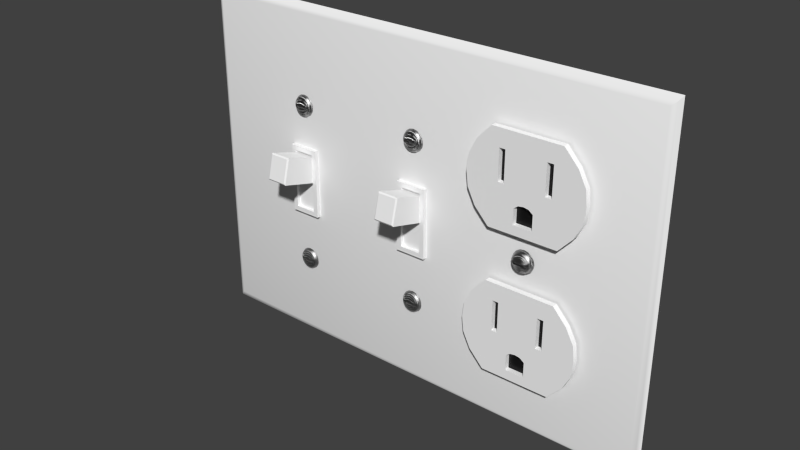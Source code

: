 # Source: Combo_3-Gang.blend  (saved by Blender 3.0.42; exported with 4.5.12 LTS)
import bpy
from mathutils import Matrix  # noqa: F401  (used for matrix-valued properties, if any)

bpy.ops.wm.read_factory_settings(use_empty=True)
scene = bpy.context.scene
scene.name = 'Scene'

# ---- collections
col_collection_1 = bpy.data.collections.new('Collection 1'); scene.collection.children.link(col_collection_1)

# ---- materials (node trees are filled in below, after node groups)
mat_gloss_white_plastic = bpy.data.materials.new('Gloss White Plastic')
mat_gloss_white_plastic.alpha_threshold = 0.0
mat_gloss_white_plastic.roughness = 0.5
mat_gloss_white_plastic.line_color = (0.0, 0.0, 0.0, 1.0)
mat_stainless_steel = bpy.data.materials.new('Stainless Steel')
mat_stainless_steel.alpha_threshold = 0.0
mat_stainless_steel.roughness = 0.5
mat_stainless_steel.line_color = (0.0, 0.0, 0.0, 1.0)
mat_black_plastic = bpy.data.materials.new('Black Plastic')
mat_black_plastic.alpha_threshold = 0.0
mat_black_plastic.roughness = 0.5
mat_black_plastic.line_color = (0.0, 0.0, 0.0, 1.0)

# ---- node groups
ng_brushed = bpy.data.node_groups.new('Brushed', 'ShaderNodeTree')
_s = ng_brushed.interface.new_socket(name='Color', in_out='OUTPUT', socket_type='NodeSocketColor')
_s = ng_brushed.interface.new_socket(name='Vector', in_out='INPUT', socket_type='NodeSocketVector')
_s.min_value = -1.0
_s.max_value = 1.0
_s = ng_brushed.interface.new_socket(name='Scale', in_out='INPUT', socket_type='NodeSocketFloat')
_s.default_value = 15.0
_s.min_value = -1000.0
_s.max_value = 1000.0
_N = ng_brushed.nodes; _L = ng_brushed.links
n0 = _N.new('ShaderNodeMapping'); n0.name = 'Mapping'; n0.location = (-294, 153)
n0.inputs[3].default_value = (0.1, 1000.0, 1.0)
n1 = _N.new('ShaderNodeValToRGB'); n1.name = 'ColorRamp.002'; n1.location = (311, 4)
n1.color_ramp.interpolation = 'B_SPLINE'
while len(n1.color_ramp.elements) > 1: n1.color_ramp.elements.remove(n1.color_ramp.elements[-1])
n1.color_ramp.elements[0].position = 0.1136; n1.color_ramp.elements[0].color = (0.0, 0.0, 0.0, 1.0)
_e = n1.color_ramp.elements.new(0.4955); _e.color = (0.1708, 0.1708, 0.1708, 0.5074)
_e = n1.color_ramp.elements.new(1.0); _e.color = (1.0, 1.0, 1.0, 0.0)
n2 = _N.new('NodeGroupOutput'); n2.name = 'Group Output'; n2.location = (636, 29)
n3 = _N.new('ShaderNodeTexNoise'); n3.name = 'Noise Texture'; n3.location = (52, -12)
n3.width = 150
n3.inputs[3].default_value = 1.0
n3.inputs[8].default_value = 8.0
n4 = _N.new('NodeGroupInput'); n4.name = 'Group Input'; n4.location = (-508, 131)
_L.new(n4.outputs[0], n0.inputs[0])
_L.new(n0.outputs[0], n3.inputs[0])
_L.new(n3.outputs[0], n1.inputs[0])
_L.new(n1.outputs[0], n2.inputs[0])
_L.new(n4.outputs[1], n3.inputs[2])
n2.is_active_output = True

# ---- material node trees
mat_gloss_white_plastic.use_nodes = True; mat_gloss_white_plastic.node_tree.nodes.clear()
_N = mat_gloss_white_plastic.node_tree.nodes; _L = mat_gloss_white_plastic.node_tree.links
n0 = _N.new('ShaderNodeOutputMaterial'); n0.name = 'Material Output'; n0.location = (300, 300)
n0.width = 120
n1 = _N.new('ShaderNodeBsdfDiffuse'); n1.name = 'Diffuse BSDF'; n1.location = (-113, 376)
n1.inputs[0].default_value = (0.9425, 0.9425, 0.9425, 1.0)
n2 = _N.new('ShaderNodeMixShader'); n2.name = 'Mix Shader'; n2.location = (95, 307)
n2.width = 150
n2.inputs[0].default_value = 0.02
n3 = _N.new('ShaderNodeBsdfAnisotropic'); n3.name = 'Glossy BSDF'; n3.location = (-112, 226)
n3.distribution = 'BECKMANN'
n3.inputs[1].default_value = 0.3162
_L.new(n1.outputs[0], n2.inputs[1])
_L.new(n3.outputs[0], n2.inputs[2])
_L.new(n2.outputs[0], n0.inputs[0])
n0.is_active_output = True
mat_stainless_steel.use_nodes = True; mat_stainless_steel.node_tree.nodes.clear()
_N = mat_stainless_steel.node_tree.nodes; _L = mat_stainless_steel.node_tree.links
n0 = _N.new('ShaderNodeLayerWeight'); n0.name = 'Layer Weight'; n0.location = (114, 494)
n0.width = 150
n0.inputs[0].default_value = 0.15
n1 = _N.new('ShaderNodeMixShader'); n1.name = 'Mix Shader'; n1.location = (316, 430)
n1.width = 137
n2 = _N.new('ShaderNodeBsdfAnisotropic'); n2.name = 'Glossy BSDF.001'; n2.location = (94, 224)
n2.width = 169
n2.distribution = 'BECKMANN'
n2.inputs[1].default_value = 0.4472
n3 = _N.new('ShaderNodeBsdfAnisotropic'); n3.name = 'Glossy BSDF'; n3.location = (101, 387)
n3.width = 168
n3.distribution = 'BECKMANN'
n3.inputs[1].default_value = 0.4472
n4 = _N.new('ShaderNodeValToRGB'); n4.name = 'ColorRamp'; n4.location = (-310, 466)
n4.color_ramp.interpolation = 'B_SPLINE'
while len(n4.color_ramp.elements) > 1: n4.color_ramp.elements.remove(n4.color_ramp.elements[-1])
n4.color_ramp.elements[0].position = 0.0; n4.color_ramp.elements[0].color = (0.438, 0.438, 0.438, 1.0)
_e = n4.color_ramp.elements.new(1.0); _e.color = (0.1008, 0.1008, 0.1008, 1.0)
n5 = _N.new('ShaderNodeFresnel'); n5.name = 'Fresnel'; n5.location = (-566, 368)
n5.width = 124
n5.inputs[0].default_value = 2.45
n6 = _N.new('ShaderNodeBump'); n6.name = 'Bump'; n6.location = (-106, 232)
n6.width = 150
n6.inputs[0].default_value = 1.2
n6.inputs[1].default_value = 0.1
n6.inputs[2].default_value = 1.0
n7 = _N.new('ShaderNodeGamma'); n7.name = 'Gamma'; n7.location = (-287, 197)
n7.inputs[1].default_value = 9.0
n8 = _N.new('ShaderNodeOutputMaterial'); n8.name = 'Material Output'; n8.location = (486, 423)
n8.width = 120
n9 = _N.new('ShaderNodeTexCoord'); n9.name = 'Texture Coordinate'; n9.location = (-644, 237)
n9.width = 150
n10 = _N.new('ShaderNodeGroup'); n10.name = 'Group'; n10.location = (-459, 205)
n10.width = 142
n10.node_tree = ng_brushed
n10.inputs[1].default_value = 1.0
_L.new(n3.outputs[0], n1.inputs[1])
_L.new(n1.outputs[0], n8.inputs[0])
_L.new(n2.outputs[0], n1.inputs[2])
_L.new(n0.outputs[1], n1.inputs[0])
_L.new(n6.outputs[0], n3.inputs[4])
_L.new(n6.outputs[0], n2.inputs[4])
_L.new(n4.outputs[0], n3.inputs[0])
_L.new(n7.outputs[0], n6.inputs[3])
_L.new(n10.outputs[0], n7.inputs[0])
_L.new(n5.outputs[0], n4.inputs[0])
_L.new(n9.outputs[3], n10.inputs[0])
n8.is_active_output = True
mat_black_plastic.use_nodes = True; mat_black_plastic.node_tree.nodes.clear()
_N = mat_black_plastic.node_tree.nodes; _L = mat_black_plastic.node_tree.links
n0 = _N.new('ShaderNodeOutputMaterial'); n0.name = 'Material Output'; n0.location = (300, 300)
n0.width = 120
n1 = _N.new('ShaderNodeBsdfDiffuse'); n1.name = 'Diffuse BSDF'; n1.location = (-113, 376)
n1.inputs[0].default_value = (0.007938, 0.007938, 0.007938, 1.0)
n2 = _N.new('ShaderNodeMixShader'); n2.name = 'Mix Shader'; n2.location = (95, 307)
n2.width = 150
n2.inputs[0].default_value = 0.02
n3 = _N.new('ShaderNodeBsdfAnisotropic'); n3.name = 'Glossy BSDF'; n3.location = (-112, 226)
n3.distribution = 'BECKMANN'
n3.inputs[1].default_value = 0.3162
_L.new(n1.outputs[0], n2.inputs[1])
_L.new(n3.outputs[0], n2.inputs[2])
_L.new(n2.outputs[0], n0.inputs[0])
n0.is_active_output = True

# ---- world
world_world = bpy.data.worlds.new('World'); scene.world = world_world
world_world.color = (0.05088, 0.05088, 0.05088)
world_world.use_sun_shadow = False
world_world.sun_shadow_jitter_overblur = 0.0
world_world.cycles.sampling_method = 'MANUAL'
world_world.cycles.sample_map_resolution = 256

# ---- meshes
me_double_light_outlet = bpy.data.meshes.new('Double_Light_Outlet')
me_double_light_outlet.from_pydata([(0.1187, -0.002786, 0.06046), (0.1175, -0.002786, 0.05968), (0.1167, -0.002786, 0.05851), (0.1165, -0.002786, 0.05713), (0.1167, -0.002786, 0.05575), (0.1175, -0.002786, 0.05458), (0.1187, -0.002786, 0.0538), (0.1178, -0.003814, 0.05487), (0.1171, -0.003814, 0.05591), (0.1169, -0.003814, 0.05713), (0.1171, -0.003814, 0.05835), (0.1178, -0.003814, 0.05938), (0.1189, -0.003814, 0.06007), (0.1189, -0.003814, 0.05418), (0.1181, -0.004316, 0.05518), (0.1175, -0.004316, 0.05607), (0.1174, -0.004316, 0.05713), (0.1175, -0.004316, 0.05818), (0.1181, -0.004316, 0.05908), (0.119, -0.004316, 0.05968), (0.119, -0.004316, 0.05458), (0.1193, -0.005079, 0.05667), (0.1183, -0.005079, 0.05667), (0.1183, -0.005079, 0.05759), (0.1193, -0.005079, 0.05759), (0.1197, -0.005079, 0.05759), (0.1197, -0.005079, 0.05667), (0.1183, -0.004316, 0.05759), (0.1193, -0.004316, 0.05759), (0.1197, -0.004316, 0.05759), (0.1197, -0.004316, 0.05667), (0.1166, -0.002786, 0.05644), (0.117, -0.003814, 0.05652), (0.1174, -0.004316, 0.05766), (0.117, -0.003814, 0.05774), (0.1166, -0.002786, 0.05782), (0.1183, -0.004316, 0.05713), (0.1193, -0.004316, 0.05713), (0.1197, -0.004316, 0.05713), (0.1183, -0.004316, 0.05667), (0.1193, -0.004316, 0.05667), (0.1174, -0.004316, 0.0566), (0.1201, -0.002786, 0.06073), (0.1215, -0.002786, 0.06046), (0.1227, -0.002786, 0.05968), (0.1234, -0.002786, 0.05851), (0.1237, -0.002786, 0.05713), (0.1234, -0.002786, 0.05575), (0.1227, -0.002786, 0.05458), (0.1215, -0.002786, 0.0538), (0.1201, -0.002786, 0.05353), (0.1224, -0.003814, 0.05487), (0.1231, -0.003814, 0.05591), (0.1233, -0.003814, 0.05713), (0.1231, -0.003814, 0.05835), (0.1224, -0.003814, 0.05938), (0.1213, -0.003814, 0.06007), (0.1201, -0.003814, 0.06032), (0.1213, -0.003814, 0.05418), (0.1201, -0.003814, 0.05394), (0.1221, -0.004316, 0.05518), (0.1227, -0.004316, 0.05607), (0.1228, -0.004316, 0.05713), (0.1227, -0.004316, 0.05818), (0.1221, -0.004316, 0.05908), (0.1211, -0.004316, 0.05968), (0.1201, -0.004316, 0.05989), (0.1211, -0.004316, 0.05458), (0.1201, -0.004316, 0.05437), (0.1209, -0.005079, 0.05667), (0.1219, -0.005079, 0.05667), (0.1219, -0.005079, 0.05759), (0.1209, -0.005079, 0.05759), (0.1205, -0.005079, 0.05759), (0.1201, -0.005079, 0.05759), (0.1205, -0.005079, 0.05667), (0.1201, -0.005079, 0.05667), (0.1219, -0.004316, 0.05759), (0.1209, -0.004316, 0.05759), (0.1205, -0.004316, 0.05759), (0.1201, -0.004316, 0.05759), (0.1205, -0.004316, 0.05667), (0.1201, -0.004316, 0.05667), (0.1236, -0.002786, 0.05644), (0.1232, -0.003814, 0.05652), (0.1228, -0.004316, 0.05766), (0.1232, -0.003814, 0.05774), (0.1236, -0.002786, 0.05782), (0.1219, -0.004316, 0.05713), (0.1209, -0.004316, 0.05713), (0.1205, -0.004316, 0.05713), (0.1201, -0.004316, 0.05713), (0.1219, -0.004316, 0.05667), (0.1209, -0.004316, 0.05667), (0.1228, -0.004316, 0.0566), (0.1088, -0.002589, 0.01775), (0.1088, -0.002589, 0.04786), (0.101, -0.002589, 0.03281), (0.1016, -0.002589, 0.02779), (0.1041, -0.002589, 0.02277), (0.1016, -0.002589, 0.03783), (0.1041, -0.002589, 0.04284), (0.1115, -0.002589, 0.01775), (0.1115, -0.002589, 0.04786), (0.1115, -0.002683, 0.03207), (0.1184, -0.002589, 0.04786), (0.1115, -0.002683, 0.03783), (0.1115, -0.002683, 0.0421), (0.117, -0.002589, 0.01775), (0.1135, -0.002589, 0.04786), (0.1135, -0.002683, 0.03207), (0.117, -0.002683, 0.02076), (0.117, -0.002683, 0.0258), (0.1135, -0.002683, 0.03783), (0.1135, -0.002683, 0.0421), (0.1088, -0.004372, 0.01775), (0.1088, -0.004372, 0.04786), (0.101, -0.004372, 0.03281), (0.1016, -0.004372, 0.02779), (0.1041, -0.004372, 0.02277), (0.1016, -0.004372, 0.03783), (0.1041, -0.004372, 0.04284), (0.1115, -0.004372, 0.01775), (0.1115, -0.004372, 0.04786), (0.1115, -0.004372, 0.03207), (0.1115, -0.004372, 0.02076), (0.1115, -0.004372, 0.02717), (0.1115, -0.004372, 0.03783), (0.1115, -0.004372, 0.0421), (0.117, -0.004372, 0.01775), (0.1135, -0.004372, 0.04786), (0.1135, -0.004372, 0.03207), (0.117, -0.004372, 0.02076), (0.117, -0.004372, 0.0258), (0.1135, -0.004372, 0.03783), (0.1135, -0.004372, 0.0421), (0.1184, -0.002683, 0.02689), (0.1184, -0.004372, 0.04786), (0.1184, -0.004372, 0.03207), (0.1184, -0.004372, 0.02689), (0.1184, -0.004372, 0.03783), (0.1184, -0.004372, 0.0421), (0.1201, -0.002589, 0.04786), (0.1201, -0.002589, 0.01775), (0.1314, -0.002589, 0.01775), (0.1314, -0.002589, 0.04786), (0.1391, -0.002589, 0.03281), (0.1201, -0.002683, 0.02717), (0.1201, -0.002683, 0.02076), (0.1386, -0.002589, 0.02779), (0.136, -0.002589, 0.02277), (0.1386, -0.002589, 0.03783), (0.136, -0.002589, 0.04284), (0.1287, -0.002589, 0.01775), (0.1287, -0.002589, 0.04786), (0.1287, -0.002683, 0.03207), (0.1218, -0.002589, 0.04786), (0.1287, -0.002683, 0.03783), (0.1287, -0.002683, 0.0421), (0.1232, -0.002589, 0.01775), (0.1266, -0.002589, 0.04786), (0.1266, -0.002683, 0.03207), (0.1232, -0.002683, 0.02076), (0.1232, -0.002683, 0.0258), (0.1266, -0.002683, 0.03783), (0.1266, -0.002683, 0.0421), (0.1201, -0.004372, 0.04786), (0.1201, -0.004372, 0.01775), (0.1314, -0.004372, 0.01775), (0.1314, -0.004372, 0.04786), (0.1201, -0.004372, 0.03207), (0.1391, -0.004372, 0.03281), (0.1201, -0.004372, 0.02717), (0.1201, -0.004372, 0.02076), (0.1386, -0.004372, 0.02779), (0.136, -0.004372, 0.02277), (0.1201, -0.004372, 0.03783), (0.1201, -0.004372, 0.0421), (0.1386, -0.004372, 0.03783), (0.136, -0.004372, 0.04284), (0.1287, -0.004372, 0.01775), (0.1287, -0.004372, 0.04786), (0.1287, -0.004372, 0.03207), (0.1287, -0.004372, 0.02076), (0.1287, -0.004372, 0.02717), (0.1287, -0.004372, 0.03783), (0.1287, -0.004372, 0.0421), (0.1232, -0.004372, 0.01775), (0.1266, -0.004372, 0.04786), (0.1266, -0.004372, 0.03207), (0.1232, -0.004372, 0.02076), (0.1232, -0.004372, 0.0258), (0.1266, -0.004372, 0.03783), (0.1266, -0.004372, 0.0421), (0.1218, -0.002683, 0.02689), (0.1218, -0.004372, 0.04786), (0.1218, -0.004372, 0.03207), (0.1218, -0.004372, 0.02689), (0.1218, -0.004372, 0.03783), (0.1218, -0.004372, 0.0421), (0.1201, -0.002683, 0.0258), (0.1088, -0.002589, 0.06493), (0.1088, -0.002589, 0.09504), (0.101, -0.002589, 0.07998), (0.1016, -0.002589, 0.07497), (0.1041, -0.002589, 0.06995), (0.1016, -0.002589, 0.085), (0.1041, -0.002589, 0.09002), (0.1115, -0.002589, 0.06493), (0.1115, -0.002589, 0.09504), (0.1115, -0.002683, 0.07925), (0.1184, -0.002589, 0.09504), (0.1115, -0.002683, 0.085), (0.1115, -0.002683, 0.08928), (0.117, -0.002589, 0.06493), (0.1135, -0.002589, 0.09504), (0.1135, -0.002683, 0.07925), (0.117, -0.002683, 0.06794), (0.117, -0.002683, 0.07298), (0.1135, -0.002683, 0.085), (0.1135, -0.002683, 0.08928), (0.1088, -0.004372, 0.06493), (0.1088, -0.004372, 0.09504), (0.101, -0.004372, 0.07998), (0.1016, -0.004372, 0.07497), (0.1041, -0.004372, 0.06995), (0.1016, -0.004372, 0.085), (0.1041, -0.004372, 0.09002), (0.1115, -0.004372, 0.06493), (0.1115, -0.004372, 0.09504), (0.1115, -0.004372, 0.07925), (0.1115, -0.004372, 0.06794), (0.1115, -0.004372, 0.07435), (0.1115, -0.004372, 0.085), (0.1115, -0.004372, 0.08928), (0.117, -0.004372, 0.06493), (0.1135, -0.004372, 0.09504), (0.117, -0.004372, 0.06794), (0.117, -0.004372, 0.07298), (0.1135, -0.004372, 0.085), (0.1135, -0.004372, 0.08928), (0.1184, -0.002683, 0.07407), (0.1184, -0.004372, 0.09504), (0.1184, -0.004372, 0.07925), (0.1184, -0.004372, 0.07407), (0.1184, -0.004372, 0.085), (0.1184, -0.004372, 0.08928), (0.1135, -0.002589, 0.06493), (0.1118, -0.002683, 0.07925), (0.1135, -0.004372, 0.06493), (0.1135, -0.004372, 0.07925), (0.1135, -0.004372, 0.06794), (0.1135, -0.004372, 0.07366), (0.1201, -0.002589, 0.09504), (0.1201, -0.002589, 0.06493), (0.1314, -0.002589, 0.06493), (0.1314, -0.002589, 0.09504), (0.1391, -0.002589, 0.07998), (0.1201, -0.002683, 0.07435), (0.1201, -0.002683, 0.06794), (0.1386, -0.002589, 0.07497), (0.136, -0.002589, 0.06995), (0.1386, -0.002589, 0.085), (0.136, -0.002589, 0.09002), (0.1287, -0.002589, 0.06493), (0.1287, -0.002589, 0.09504), (0.1287, -0.002683, 0.07925), (0.1218, -0.002589, 0.09504), (0.1287, -0.002683, 0.085), (0.1287, -0.002683, 0.08928), (0.1232, -0.002589, 0.06493), (0.1266, -0.002589, 0.09504), (0.1266, -0.002683, 0.07925), (0.1232, -0.002683, 0.06794), (0.1232, -0.002683, 0.07298), (0.1266, -0.002683, 0.085), (0.1266, -0.002683, 0.08928), (0.1201, -0.004372, 0.09504), (0.1201, -0.004372, 0.06493), (0.1314, -0.004372, 0.06493), (0.1314, -0.004372, 0.09504), (0.1201, -0.004372, 0.07925), (0.1391, -0.004372, 0.07998), (0.1201, -0.004372, 0.07435), (0.1201, -0.004372, 0.06794), (0.1386, -0.004372, 0.07497), (0.136, -0.004372, 0.06995), (0.1201, -0.004372, 0.085), (0.1201, -0.004372, 0.08928), (0.1386, -0.004372, 0.085), (0.136, -0.004372, 0.09002), (0.1287, -0.004372, 0.06493), (0.1287, -0.004372, 0.09504), (0.1287, -0.004372, 0.07925), (0.1287, -0.004372, 0.06794), (0.1287, -0.004372, 0.07435), (0.1287, -0.004372, 0.085), (0.1287, -0.004372, 0.08928), (0.1232, -0.004372, 0.06493), (0.1266, -0.004372, 0.09504), (0.1232, -0.004372, 0.06794), (0.1232, -0.004372, 0.07298), (0.1266, -0.004372, 0.085), (0.1266, -0.004372, 0.08928), (0.1218, -0.002683, 0.07407), (0.1218, -0.004372, 0.09504), (0.1218, -0.004372, 0.07925), (0.1218, -0.004372, 0.07407), (0.1218, -0.004372, 0.085), (0.1218, -0.004372, 0.08928), (0.1201, -0.002683, 0.07298), (0.1266, -0.002589, 0.06493), (0.1284, -0.002683, 0.07925), (0.1266, -0.004372, 0.06493), (0.1266, -0.004372, 0.07925), (0.1266, -0.004372, 0.06794), (0.1266, -0.004372, 0.07366), (6.132e-08, 2.683e-07, 0.1143), (0.0025, -0.001716, 0.002842), (0.001044, -0.001141, 0.001364), (0.001044, -0.001141, 0.1129), (0.07868, -0.001716, 0.03187), (0.07752, -0.001716, 0.03108), (0.07675, -0.001716, 0.0299), (0.07648, -0.001716, 0.02851), (0.07675, -0.001716, 0.02712), (0.07752, -0.001716, 0.02594), (0.07868, -0.001716, 0.02515), (0.07782, -0.002511, 0.02624), (0.07713, -0.002511, 0.02728), (0.07689, -0.002511, 0.02851), (0.07713, -0.002511, 0.02974), (0.07782, -0.002511, 0.03079), (0.07884, -0.002511, 0.03148), (0.07884, -0.002511, 0.02554), (0.07812, -0.002899, 0.02654), (0.07752, -0.002899, 0.02745), (0.07752, -0.002899, 0.02958), (0.07812, -0.002899, 0.03048), (0.079, -0.002899, 0.03108), (0.079, -0.002899, 0.02594), (0.07827, -0.00349, 0.02898), (0.07827, -0.002899, 0.02898), (0.07962, -0.002899, 0.02898), (0.07658, -0.001716, 0.02782), (0.07698, -0.002511, 0.0279), (0.07698, -0.002511, 0.02913), (0.07658, -0.001716, 0.02921), (0.07827, -0.002899, 0.02851), (0.07926, -0.002899, 0.02851), (0.07962, -0.002899, 0.02851), (0.07827, -0.002899, 0.02805), (0.0025, -0.001716, 0.1115), (0.07868, -0.001716, 0.08531), (0.07752, -0.001716, 0.08452), (0.07675, -0.001716, 0.08335), (0.07648, -0.001716, 0.08195), (0.07675, -0.001716, 0.08056), (0.07752, -0.001716, 0.07938), (0.07868, -0.001716, 0.0786), (0.07782, -0.002511, 0.07968), (0.07713, -0.002511, 0.08072), (0.07689, -0.002511, 0.08195), (0.07713, -0.002511, 0.08319), (0.07782, -0.002511, 0.08423), (0.07884, -0.002511, 0.08493), (0.07884, -0.002511, 0.07898), (0.07812, -0.002899, 0.07999), (0.07752, -0.002899, 0.08089), (0.07752, -0.002899, 0.08302), (0.07812, -0.002899, 0.08392), (0.079, -0.002899, 0.08453), (0.079, -0.002899, 0.07938), (0.07827, -0.00349, 0.08242), (0.07962, -0.002899, 0.08242), (0.07658, -0.001716, 0.08126), (0.07698, -0.002511, 0.08134), (0.07698, -0.002511, 0.08257), (0.07658, -0.001716, 0.08265), (0.07827, -0.002899, 0.08195), (0.07926, -0.002899, 0.08195), (0.07962, -0.002899, 0.08195), (0.07827, -0.002899, 0.08149), (0.07926, -0.002899, 0.08149), (0.08005, -0.001716, 0.03215), (0.08141, -0.001716, 0.03187), (0.08257, -0.001716, 0.03108), (0.08334, -0.001716, 0.0299), (0.08361, -0.001716, 0.02851), (0.08334, -0.001716, 0.02712), (0.08257, -0.001716, 0.02594), (0.08141, -0.001716, 0.02515), (0.08005, -0.001716, 0.02488), (0.08228, -0.002511, 0.02624), (0.08296, -0.002511, 0.02728), (0.0832, -0.002511, 0.02851), (0.08296, -0.002511, 0.02974), (0.08228, -0.002511, 0.03079), (0.08125, -0.002511, 0.03148), (0.08005, -0.002511, 0.03173), (0.08125, -0.002511, 0.02554), (0.08005, -0.002511, 0.0253), (0.08198, -0.002899, 0.02654), (0.08257, -0.002899, 0.02745), (0.08257, -0.002899, 0.02958), (0.08198, -0.002899, 0.03048), (0.08109, -0.002899, 0.03108), (0.08005, -0.002899, 0.0313), (0.08109, -0.002899, 0.02594), (0.08005, -0.002899, 0.02573), (0.08083, -0.00349, 0.02805), (0.08183, -0.00349, 0.02805), (0.08083, -0.00349, 0.02898), (0.08183, -0.002899, 0.02898), (0.08083, -0.002899, 0.02898), (0.08047, -0.002899, 0.02898), (0.08047, -0.002899, 0.02805), (0.08351, -0.001716, 0.02782), (0.08311, -0.002511, 0.0279), (0.08311, -0.002511, 0.02913), (0.08351, -0.001716, 0.02921), (0.08183, -0.002899, 0.02851), (0.08083, -0.002899, 0.02851), (0.08047, -0.002899, 0.02851), (0.08005, -0.002899, 0.02851), (0.08183, -0.002899, 0.02805), (0.08271, -0.002899, 0.02798), (0.08005, -0.001716, 0.08559), (0.08141, -0.001716, 0.08531), (0.08257, -0.001716, 0.08452), (0.08334, -0.001716, 0.08335), (0.08361, -0.001716, 0.08195), (0.08334, -0.001716, 0.08056), (0.08257, -0.001716, 0.07938), (0.08141, -0.001716, 0.0786), (0.08005, -0.001716, 0.07832), (0.08228, -0.002511, 0.07968), (0.08296, -0.002511, 0.08072), (0.0832, -0.002511, 0.08195), (0.08296, -0.002511, 0.08319), (0.08228, -0.002511, 0.08423), (0.08125, -0.002511, 0.08493), (0.08005, -0.002511, 0.08517), (0.08125, -0.002511, 0.07898), (0.08005, -0.002511, 0.07874), (0.08198, -0.002899, 0.07999), (0.08257, -0.002899, 0.08089), (0.08257, -0.002899, 0.08302), (0.08198, -0.002899, 0.08392), (0.08109, -0.002899, 0.08453), (0.08005, -0.002899, 0.08474), (0.08109, -0.002899, 0.07938), (0.08005, -0.002899, 0.07917), (0.08083, -0.00349, 0.08242), (0.08047, -0.00349, 0.08242), (0.08005, -0.00349, 0.08242), (0.08005, -0.00349, 0.08149), (0.08183, -0.002899, 0.08242), (0.08083, -0.002899, 0.08242), (0.08047, -0.002899, 0.08242), (0.08005, -0.002899, 0.08242), (0.08005, -0.002899, 0.08149), (0.08351, -0.001716, 0.08126), (0.08311, -0.002511, 0.08134), (0.08311, -0.002511, 0.08257), (0.08351, -0.001716, 0.08265), (0.08183, -0.002899, 0.08195), (0.08083, -0.002899, 0.08195), (0.08047, -0.002899, 0.08195), (0.08005, -0.002899, 0.08195), (0.08183, -0.002899, 0.08149), (0.16, 2.683e-07, 1.562e-07), (0.1575, -0.001716, 0.002842), (0.159, -0.001141, 0.001364), (0.159, -0.001141, 0.1129), (0.1575, -0.001716, 0.1115), (6.132e-08, 2.683e-07, 1.562e-07), (0.08005, -0.00349, 0.02805), (0.07962, -0.00349, 0.02805), (0.07926, -0.00349, 0.02805), (0.07827, -0.00349, 0.02805), (0.07926, -0.00349, 0.02898), (0.07962, -0.00349, 0.02898), (0.08005, -0.00349, 0.02898), (0.08005, -0.002899, 0.02805), (0.07962, -0.002899, 0.02805), (0.07926, -0.002899, 0.02898), (0.08005, -0.002899, 0.02898), (0.07738, -0.002899, 0.02905), (0.07738, -0.002899, 0.02851), (0.07926, -0.002899, 0.02805), (0.07738, -0.002899, 0.02798), (0.07962, -0.00349, 0.08149), (0.07926, -0.00349, 0.08149), (0.07827, -0.00349, 0.08149), (0.07926, -0.00349, 0.08242), (0.07962, -0.00349, 0.08242), (0.07962, -0.002899, 0.08149), (0.07827, -0.002899, 0.08242), (0.07926, -0.002899, 0.08242), (0.07738, -0.002899, 0.08249), (0.07738, -0.002899, 0.08195), (0.07738, -0.002899, 0.08142), (0.08047, -0.00349, 0.02805), (0.08183, -0.00349, 0.02898), (0.08047, -0.00349, 0.02898), (0.08271, -0.002899, 0.02905), (0.08271, -0.002899, 0.02851), (0.08083, -0.002899, 0.02805), (0.08047, -0.00349, 0.08149), (0.08083, -0.00349, 0.08149), (0.08183, -0.00349, 0.08149), (0.08183, -0.00349, 0.08242), (0.08047, -0.002899, 0.08149), (0.08271, -0.002899, 0.08249), (0.08271, -0.002899, 0.08195), (0.08083, -0.002899, 0.08149), (0.08271, -0.002899, 0.08142), (0.16, 2.683e-07, 0.1143), (0.07493, -0.001716, 0.04539), (0.08509, -0.001716, 0.04539), (0.07493, -0.001716, 0.06825), (0.08509, -0.001716, 0.06825), (0.07493, -0.003016, 0.04539), (0.08509, -0.003016, 0.04539), (0.07493, -0.003016, 0.06825), (0.08509, -0.003016, 0.06825), (0.07648, -0.003016, 0.06667), (0.07648, -0.003016, 0.04697), (0.08354, -0.003016, 0.04697), (0.08354, -0.003016, 0.06667), (0.07648, -0.001888, 0.06667), (0.07648, -0.001888, 0.04697), (0.08354, -0.001888, 0.04697), (0.08354, -0.001888, 0.06667), (0.07648, -0.001888, 0.05682), (0.08354, -0.001888, 0.05682), (0.08354, -0.001888, 0.06548), (0.07648, -0.001888, 0.06548), (0.07648, -0.01286, 0.06896), (0.07688, -0.01342, 0.06869), (0.08354, -0.01286, 0.06896), (0.08314, -0.01342, 0.06869), (0.08314, -0.01524, 0.06108), (0.08354, -0.01494, 0.06057), (0.07648, -0.01494, 0.06057), (0.07688, -0.01524, 0.06108), (0.0355, -0.001716, 0.03187), (0.03434, -0.001716, 0.03108), (0.03357, -0.001716, 0.0299), (0.0333, -0.001716, 0.02851), (0.03357, -0.001716, 0.02712), (0.03434, -0.001716, 0.02594), (0.0355, -0.001716, 0.02515), (0.03464, -0.002511, 0.02624), (0.03395, -0.002511, 0.02728), (0.03371, -0.002511, 0.02851), (0.03395, -0.002511, 0.02974), (0.03464, -0.002511, 0.03079), (0.03566, -0.002511, 0.03148), (0.03566, -0.002511, 0.02554), (0.03494, -0.002899, 0.02654), (0.03434, -0.002899, 0.02745), (0.03434, -0.002899, 0.02958), (0.03494, -0.002899, 0.03048), (0.03582, -0.002899, 0.03108), (0.03582, -0.002899, 0.02594), (0.03509, -0.00349, 0.02898), (0.03509, -0.002899, 0.02898), (0.03644, -0.002899, 0.02898), (0.0334, -0.001716, 0.02782), (0.0338, -0.002511, 0.0279), (0.0338, -0.002511, 0.02913), (0.0334, -0.001716, 0.02921), (0.03509, -0.002899, 0.02851), (0.03608, -0.002899, 0.02851), (0.03644, -0.002899, 0.02851), (0.03509, -0.002899, 0.02805), (0.0355, -0.001716, 0.08531), (0.03434, -0.001716, 0.08452), (0.03357, -0.001716, 0.08335), (0.0333, -0.001716, 0.08195), (0.03357, -0.001716, 0.08056), (0.03434, -0.001716, 0.07938), (0.0355, -0.001716, 0.0786), (0.03464, -0.002511, 0.07968), (0.03395, -0.002511, 0.08072), (0.03371, -0.002511, 0.08195), (0.03395, -0.002511, 0.08319), (0.03464, -0.002511, 0.08423), (0.03566, -0.002511, 0.08493), (0.03566, -0.002511, 0.07898), (0.03494, -0.002899, 0.07999), (0.03434, -0.002899, 0.08089), (0.03434, -0.002899, 0.08302), (0.03494, -0.002899, 0.08392), (0.03582, -0.002899, 0.08453), (0.03582, -0.002899, 0.07938), (0.03509, -0.00349, 0.08242), (0.03644, -0.002899, 0.08242), (0.0334, -0.001716, 0.08126), (0.0338, -0.002511, 0.08134), (0.0338, -0.002511, 0.08257), (0.0334, -0.001716, 0.08265), (0.03509, -0.002899, 0.08195), (0.03608, -0.002899, 0.08195), (0.03644, -0.002899, 0.08195), (0.03509, -0.002899, 0.08149), (0.03608, -0.002899, 0.08149), (0.03687, -0.001716, 0.03215), (0.03823, -0.001716, 0.03187), (0.03939, -0.001716, 0.03108), (0.04016, -0.001716, 0.0299), (0.04043, -0.001716, 0.02851), (0.04016, -0.001716, 0.02712), (0.03939, -0.001716, 0.02594), (0.03823, -0.001716, 0.02515), (0.03687, -0.001716, 0.02488), (0.0391, -0.002511, 0.02624), (0.03978, -0.002511, 0.02728), (0.04002, -0.002511, 0.02851), (0.03978, -0.002511, 0.02974), (0.0391, -0.002511, 0.03079), (0.03807, -0.002511, 0.03148), (0.03687, -0.002511, 0.03173), (0.03807, -0.002511, 0.02554), (0.03687, -0.002511, 0.0253), (0.0388, -0.002899, 0.02654), (0.03939, -0.002899, 0.02745), (0.03939, -0.002899, 0.02958), (0.0388, -0.002899, 0.03048), (0.03791, -0.002899, 0.03108), (0.03687, -0.002899, 0.0313), (0.03791, -0.002899, 0.02594), (0.03687, -0.002899, 0.02573), (0.03765, -0.00349, 0.02805), (0.03865, -0.00349, 0.02805), (0.03765, -0.00349, 0.02898), (0.03865, -0.002899, 0.02898), (0.03765, -0.002899, 0.02898), (0.03729, -0.002899, 0.02898), (0.03729, -0.002899, 0.02805), (0.04033, -0.001716, 0.02782), (0.03993, -0.002511, 0.0279), (0.03993, -0.002511, 0.02913), (0.04033, -0.001716, 0.02921), (0.03865, -0.002899, 0.02851), (0.03765, -0.002899, 0.02851), (0.03729, -0.002899, 0.02851), (0.03687, -0.002899, 0.02851), (0.03865, -0.002899, 0.02805), (0.03953, -0.002899, 0.02798), (0.03687, -0.001716, 0.08559), (0.03823, -0.001716, 0.08531), (0.03939, -0.001716, 0.08452), (0.04016, -0.001716, 0.08335), (0.04043, -0.001716, 0.08195), (0.04016, -0.001716, 0.08056), (0.03939, -0.001716, 0.07938), (0.03823, -0.001716, 0.0786), (0.03687, -0.001716, 0.07832), (0.0391, -0.002511, 0.07968), (0.03978, -0.002511, 0.08072), (0.04002, -0.002511, 0.08195), (0.03978, -0.002511, 0.08319), (0.0391, -0.002511, 0.08423), (0.03807, -0.002511, 0.08493), (0.03687, -0.002511, 0.08517), (0.03807, -0.002511, 0.07898), (0.03687, -0.002511, 0.07874), (0.0388, -0.002899, 0.07999), (0.03939, -0.002899, 0.08089), (0.03939, -0.002899, 0.08302), (0.0388, -0.002899, 0.08392), (0.03791, -0.002899, 0.08453), (0.03687, -0.002899, 0.08474), (0.03791, -0.002899, 0.07938), (0.03687, -0.002899, 0.07917), (0.03765, -0.00349, 0.08242), (0.03729, -0.00349, 0.08242), (0.03687, -0.00349, 0.08242), (0.03687, -0.00349, 0.08149), (0.03865, -0.002899, 0.08242), (0.03765, -0.002899, 0.08242), (0.03729, -0.002899, 0.08242), (0.03687, -0.002899, 0.08242), (0.03687, -0.002899, 0.08149), (0.04033, -0.001716, 0.08126), (0.03993, -0.002511, 0.08134), (0.03993, -0.002511, 0.08257), (0.04033, -0.001716, 0.08265), (0.03865, -0.002899, 0.08195), (0.03765, -0.002899, 0.08195), (0.03729, -0.002899, 0.08195), (0.03687, -0.002899, 0.08195), (0.03865, -0.002899, 0.08149), (0.03687, -0.00349, 0.02805), (0.03644, -0.00349, 0.02805), (0.03608, -0.00349, 0.02805), (0.03509, -0.00349, 0.02805), (0.03608, -0.00349, 0.02898), (0.03644, -0.00349, 0.02898), (0.03687, -0.00349, 0.02898), (0.03687, -0.002899, 0.02805), (0.03644, -0.002899, 0.02805), (0.03608, -0.002899, 0.02898), (0.03687, -0.002899, 0.02898), (0.0342, -0.002899, 0.02905), (0.0342, -0.002899, 0.02851), (0.03608, -0.002899, 0.02805), (0.0342, -0.002899, 0.02798), (0.03644, -0.00349, 0.08149), (0.03608, -0.00349, 0.08149), (0.03509, -0.00349, 0.08149), (0.03608, -0.00349, 0.08242), (0.03644, -0.00349, 0.08242), (0.03644, -0.002899, 0.08149), (0.03509, -0.002899, 0.08242), (0.03608, -0.002899, 0.08242), (0.0342, -0.002899, 0.08249), (0.0342, -0.002899, 0.08195), (0.0342, -0.002899, 0.08142), (0.03729, -0.00349, 0.02805), (0.03865, -0.00349, 0.02898), (0.03729, -0.00349, 0.02898), (0.03953, -0.002899, 0.02905), (0.03953, -0.002899, 0.02851), (0.03765, -0.002899, 0.02805), (0.03729, -0.00349, 0.08149), (0.03765, -0.00349, 0.08149), (0.03865, -0.00349, 0.08149), (0.03865, -0.00349, 0.08242), (0.03729, -0.002899, 0.08149), (0.03953, -0.002899, 0.08249), (0.03953, -0.002899, 0.08195), (0.03765, -0.002899, 0.08149), (0.03953, -0.002899, 0.08142), (0.03175, -0.001716, 0.04539), (0.04191, -0.001716, 0.04539), (0.03175, -0.001716, 0.06825), (0.04191, -0.001716, 0.06825), (0.03175, -0.003016, 0.04539), (0.04191, -0.003016, 0.04539), (0.03175, -0.003016, 0.06825), (0.04191, -0.003016, 0.06825), (0.0333, -0.003016, 0.06667), (0.0333, -0.003016, 0.04697), (0.04036, -0.003016, 0.04697), (0.04036, -0.003016, 0.06667), (0.0333, -0.001888, 0.06667), (0.0333, -0.001888, 0.04697), (0.04036, -0.001888, 0.04697), (0.04036, -0.001888, 0.06667), (0.0333, -0.001888, 0.05682), (0.04036, -0.001888, 0.05682), (0.04036, -0.001888, 0.06548), (0.0333, -0.001888, 0.06548), (0.0333, -0.01286, 0.06896), (0.0337, -0.01342, 0.06869), (0.04036, -0.01286, 0.06896), (0.03996, -0.01342, 0.06869), (0.03996, -0.01524, 0.06108), (0.04036, -0.01494, 0.06057), (0.0333, -0.01494, 0.06057), (0.0337, -0.01524, 0.06108)], [], [(35, 3, 9, 34), (4, 5, 7, 8), (42, 0, 12, 57), (6, 50, 59, 13), (1, 2, 10, 11), (31, 4, 8, 32), (5, 6, 13, 7), (0, 1, 11, 12), (11, 10, 17, 18), (13, 59, 68, 20), (57, 12, 19, 66), (8, 7, 14, 15), (34, 9, 16, 33), (12, 11, 18, 19), (7, 13, 20, 14), (18, 17, 23, 24), (20, 68, 76, 26), (66, 19, 25, 74), (15, 14, 21, 22), (26, 76, 82, 30), (19, 18, 24, 25), (14, 20, 26, 21), (24, 23, 27, 28), (74, 25, 29, 80), (25, 24, 28, 29), (3, 31, 32, 9), (10, 34, 33, 17), (2, 35, 34, 10), (33, 27, 23), (33, 23, 17), (80, 29, 38, 91), (28, 27, 36, 37), (29, 28, 37, 38), (37, 36, 39, 40), (32, 8, 15, 41), (22, 21, 40, 39), (21, 26, 30, 40), (9, 32, 41, 16), (22, 41, 15), (39, 41, 22), (27, 33, 16, 36), (36, 16, 41, 39), (91, 38, 30, 82), (38, 37, 40, 30), (87, 86, 53, 46), (47, 52, 51, 48), (42, 57, 56, 43), (49, 58, 59, 50), (44, 55, 54, 45), (83, 84, 52, 47), (48, 51, 58, 49), (43, 56, 55, 44), (55, 64, 63, 54), (58, 67, 68, 59), (57, 66, 65, 56), (52, 61, 60, 51), (86, 85, 62, 53), (56, 65, 64, 55), (51, 60, 67, 58), (64, 72, 71, 63), (67, 75, 76, 68), (66, 74, 73, 65), (61, 70, 69, 60), (75, 81, 82, 76), (65, 73, 72, 64), (60, 69, 75, 67), (72, 78, 77, 71), (74, 80, 79, 73), (73, 79, 78, 72), (46, 53, 84, 83), (54, 63, 85, 86), (45, 54, 86, 87), (85, 71, 77), (85, 63, 71), (80, 91, 90, 79), (78, 89, 88, 77), (79, 90, 89, 78), (89, 93, 92, 88), (84, 94, 61, 52), (70, 92, 93, 69), (69, 93, 81, 75), (53, 62, 94, 84), (70, 61, 94), (92, 70, 94), (77, 88, 62, 85), (88, 92, 94, 62), (91, 82, 81, 90), (90, 81, 93, 89), (98, 97, 117, 118), (114, 107, 128, 135), (102, 95, 115, 122), (111, 148, 173, 132), (143, 108, 129, 167), (110, 113, 134, 131), (95, 99, 119, 115), (97, 100, 120, 117), (106, 104, 124, 127), (108, 102, 122, 129), (99, 98, 118, 119), (96, 103, 123, 116), (136, 112, 133, 139), (105, 142, 166, 137), (113, 114, 135, 134), (141, 137, 166, 177), (139, 138, 170, 172), (129, 132, 173, 167), (138, 140, 176, 170), (140, 141, 177, 176), (121, 116, 123, 128), (118, 117, 124, 126), (115, 119, 125, 122), (119, 118, 126, 125), (117, 120, 127, 124), (120, 121, 128, 127), (128, 123, 130, 135), (126, 124, 131, 133), (122, 125, 132, 129), (125, 126, 133, 132), (104, 110, 131, 124), (101, 96, 116, 121), (112, 111, 132, 133), (103, 109, 130, 123), (107, 106, 127, 128), (100, 101, 121, 120), (147, 136, 139, 172), (109, 105, 137, 130), (135, 130, 137, 141), (133, 131, 138, 139), (131, 134, 140, 138), (134, 135, 141, 140), (111, 112, 200, 148), (112, 136, 147, 200), (106, 113, 110, 104), (107, 114, 113, 106), (149, 174, 171, 146), (165, 193, 186, 158), (153, 180, 168, 144), (162, 190, 173, 148), (143, 167, 187, 159), (161, 189, 192, 164), (144, 168, 175, 150), (146, 171, 178, 151), (157, 185, 182, 155), (159, 187, 180, 153), (150, 175, 174, 149), (145, 169, 181, 154), (194, 197, 191, 163), (156, 195, 166, 142), (164, 192, 193, 165), (199, 177, 166, 195), (197, 172, 170, 196), (187, 167, 173, 190), (196, 170, 176, 198), (198, 176, 177, 199), (179, 186, 181, 169), (174, 184, 182, 171), (168, 180, 183, 175), (175, 183, 184, 174), (171, 182, 185, 178), (178, 185, 186, 179), (186, 193, 188, 181), (184, 191, 189, 182), (180, 187, 190, 183), (183, 190, 191, 184), (155, 182, 189, 161), (152, 179, 169, 145), (163, 191, 190, 162), (154, 181, 188, 160), (158, 186, 185, 157), (151, 178, 179, 152), (147, 172, 197, 194), (160, 188, 195, 156), (193, 199, 195, 188), (191, 197, 196, 189), (189, 196, 198, 192), (192, 198, 199, 193), (162, 148, 200, 163), (163, 200, 147, 194), (157, 155, 161, 164), (158, 157, 164, 165), (204, 203, 223, 224), (220, 213, 234, 240), (208, 201, 221, 228), (217, 259, 284, 237), (254, 214, 235, 278), (201, 205, 225, 221), (203, 206, 226, 223), (212, 210, 230, 233), (247, 208, 228, 249), (205, 204, 224, 225), (202, 209, 229, 222), (241, 218, 238, 244), (211, 253, 277, 242), (219, 220, 240, 239), (246, 242, 277, 288), (244, 243, 281, 283), (235, 237, 284, 278), (243, 245, 287, 281), (245, 246, 288, 287), (227, 222, 229, 234), (224, 223, 230, 232), (221, 225, 231, 228), (225, 224, 232, 231), (223, 226, 233, 230), (226, 227, 234, 233), (234, 229, 236, 240), (249, 251, 237, 235), (251, 252, 238, 237), (207, 202, 222, 227), (218, 217, 237, 238), (209, 215, 236, 229), (213, 212, 233, 234), (206, 207, 227, 226), (258, 241, 244, 283), (215, 211, 242, 236), (240, 236, 242, 246), (239, 240, 246, 245), (217, 218, 310, 259), (218, 241, 258, 310), (212, 219, 216, 248, 210), (213, 220, 219, 212), (214, 247, 249, 235), (232, 230, 250, 252), (228, 231, 251, 249), (231, 232, 252, 251), (210, 248, 250, 230), (216, 219, 239, 250), (252, 250, 238), (248, 216, 250), (238, 250, 243, 244), (250, 239, 245, 243), (260, 285, 282, 257), (276, 303, 297, 269), (264, 291, 279, 255), (273, 300, 284, 259), (254, 278, 298, 270), (255, 279, 286, 261), (257, 282, 289, 262), (268, 296, 293, 266), (311, 313, 291, 264), (261, 286, 285, 260), (256, 280, 292, 265), (304, 307, 301, 274), (267, 305, 277, 253), (275, 302, 303, 276), (309, 288, 277, 305), (307, 283, 281, 306), (298, 278, 284, 300), (306, 281, 287, 308), (308, 287, 288, 309), (290, 297, 292, 280), (285, 295, 293, 282), (279, 291, 294, 286), (286, 294, 295, 285), (282, 293, 296, 289), (289, 296, 297, 290), (297, 303, 299, 292), (313, 298, 300, 315), (315, 300, 301, 316), (263, 290, 280, 256), (274, 301, 300, 273), (265, 292, 299, 271), (269, 297, 296, 268), (262, 289, 290, 263), (258, 283, 307, 304), (271, 299, 305, 267), (303, 309, 305, 299), (302, 308, 309, 303), (273, 259, 310, 274), (274, 310, 258, 304), (268, 266, 312, 272, 275), (269, 268, 275, 276), (270, 298, 313, 311), (295, 316, 314, 293), (291, 313, 315, 294), (294, 315, 316, 295), (266, 293, 314, 312), (272, 314, 302, 275), (316, 301, 314), (312, 314, 272), (301, 307, 306, 314), (314, 306, 308, 302), (377, 362, 501, 500), (331, 346, 488, 337), (347, 324, 330, 346), (325, 326, 328, 329), (384, 321, 333, 399), (327, 392, 401, 334), (322, 323, 331, 332), (344, 325, 329, 345), (326, 327, 334, 328), (321, 322, 332, 333), (332, 331, 337, 338), (334, 401, 409, 340), (399, 333, 339, 407), (329, 328, 335, 336), (333, 332, 338, 339), (328, 334, 340, 335), (324, 344, 345, 330), (323, 347, 346, 331), (345, 329, 336, 491), (424, 350, 485, 484), (480, 479, 490, 351), (370, 369, 373, 495), (378, 356, 362, 377), (357, 358, 360, 361), (427, 353, 365, 442), (359, 435, 444, 366), (354, 355, 363, 364), (375, 357, 361, 376), (358, 359, 366, 360), (353, 354, 364, 365), (364, 363, 369, 370), (366, 444, 452, 372), (442, 365, 371, 450), (361, 360, 367, 368), (365, 364, 370, 371), (360, 366, 372, 367), (356, 375, 376, 362), (355, 378, 377, 363), (499, 498, 379, 380), (380, 379, 382, 383), (379, 501, 502, 382), (381, 380, 383, 497), (330, 345, 491, 489), (367, 372, 492, 493), (342, 488, 489, 348), (336, 335, 479, 480), (350, 349, 490, 485), (420, 419, 395, 388), (389, 394, 393, 390), (384, 399, 398, 385), (391, 400, 401, 392), (386, 397, 396, 387), (417, 418, 394, 389), (390, 393, 400, 391), (385, 398, 397, 386), (397, 405, 404, 396), (400, 408, 409, 401), (399, 407, 406, 398), (394, 403, 402, 393), (398, 406, 405, 397), (393, 402, 408, 400), (403, 411, 410, 402), (388, 395, 418, 417), (387, 396, 419, 420), (506, 504, 413), (465, 464, 438, 431), (432, 437, 436, 433), (427, 442, 441, 428), (434, 443, 444, 435), (429, 440, 439, 430), (462, 463, 437, 432), (433, 436, 443, 434), (428, 441, 440, 429), (440, 448, 447, 439), (443, 451, 452, 444), (442, 450, 449, 441), (437, 446, 445, 436), (441, 449, 448, 440), (436, 445, 451, 443), (450, 455, 454, 449), (449, 454, 453, 448), (431, 438, 463, 462), (430, 439, 464, 465), (514, 512, 457), (463, 517, 446, 437), (459, 468, 467, 458), (372, 452, 456, 492), (495, 373, 498, 499), (510, 516, 513, 509), (496, 495, 499, 374), (511, 470, 516, 510), (368, 367, 493, 494), (455, 496, 374, 460), (492, 456, 461, 497), (371, 370, 495, 496), (458, 467, 466, 457), (343, 486, 349, 350), (480, 491, 336), (467, 516, 470, 466), (481, 341, 342, 486), (478, 477, 484, 485), (407, 339, 482, 483), (483, 482, 343, 487), (339, 338, 481, 482), (482, 481, 486, 343), (340, 409, 477, 478), (486, 342, 348, 349), (335, 340, 478, 479), (454, 459, 458, 453), (338, 337, 341, 481), (346, 330, 489, 488), (466, 470, 517, 515), (511, 446, 517), (460, 469, 468, 459), (349, 348, 351, 490), (468, 513, 516, 467), (438, 515, 517, 463), (514, 447, 512), (488, 342, 341), (479, 478, 485, 490), (488, 341, 337), (469, 461, 513, 468), (487, 343, 350, 424), (455, 460, 459, 454), (351, 491, 480), (457, 466, 515, 514), (348, 489, 491, 351), (470, 511, 517), (439, 447, 514, 464), (509, 513, 461, 456), (453, 458, 457, 512), (464, 514, 515, 438), (413, 421, 507, 506), (446, 511, 510, 445), (445, 510, 509, 451), (451, 509, 456, 452), (425, 411, 426), (423, 416, 508, 422), (448, 453, 512, 447), (421, 425, 426, 507), (424, 484, 416, 423), (410, 508, 416, 503), (411, 403, 426), (395, 507, 426, 418), (411, 425, 508, 410), (415, 423, 422, 414), (418, 426, 403, 394), (396, 404, 506, 419), (483, 487, 415, 505), (414, 422, 421, 413), (422, 508, 425, 421), (487, 424, 423, 415), (405, 412, 504, 404), (408, 503, 477, 409), (506, 404, 504), (412, 414, 413, 504), (505, 415, 414, 412), (406, 505, 412, 405), (402, 410, 503, 408), (503, 416, 484, 477), (407, 483, 505, 406), (419, 506, 507, 395), (382, 502, 494), (362, 376, 502, 501), (469, 381, 497, 461), (498, 500, 501, 379), (493, 492, 497, 383), (494, 502, 368), (494, 493, 383, 382), (500, 373, 369), (500, 498, 373), (376, 361, 368, 502), (374, 499, 380, 381), (450, 371, 496, 455), (363, 377, 500, 369), (460, 374, 381, 469), (320, 474, 518, 317), (320, 352, 475, 474), (319, 318, 352, 320), (320, 317, 476, 319), (474, 475, 472, 473), (474, 473, 471, 518), (318, 319, 473, 472), (473, 319, 476, 471), (352, 318, 472, 475), (521, 519, 523, 525), (530, 527, 531, 534), (522, 521, 525, 526), (530, 529, 524, 526), (519, 520, 524, 523), (528, 527, 525, 523), (529, 528, 523, 524), (529, 530, 534, 537, 536, 533), (527, 530, 526, 525), (538, 537, 534, 531), (536, 537, 541, 544), (528, 529, 533, 532), (535, 536, 544, 545), (520, 522, 526, 524), (537, 538, 539, 541), (532, 533, 536, 535), (528, 532, 535, 538, 531, 527), (546, 543, 542, 540), (519, 521, 522, 520), (541, 539, 540, 542), (543, 546, 545, 544), (544, 541, 542, 543), (539, 545, 546, 540), (538, 535, 545, 539), (602, 587, 720, 719), (557, 572, 707, 563), (573, 550, 556, 572), (551, 552, 554, 555), (609, 547, 559, 624), (553, 617, 626, 560), (548, 549, 557, 558), (570, 551, 555, 571), (552, 553, 560, 554), (547, 548, 558, 559), (558, 557, 563, 564), (560, 626, 634, 566), (624, 559, 565, 632), (555, 554, 561, 562), (559, 558, 564, 565), (554, 560, 566, 561), (550, 570, 571, 556), (549, 573, 572, 557), (571, 555, 562, 710), (649, 576, 704, 703), (699, 698, 709, 577), (595, 594, 598, 714), (603, 581, 587, 602), (582, 583, 585, 586), (652, 578, 590, 667), (584, 660, 669, 591), (579, 580, 588, 589), (600, 582, 586, 601), (583, 584, 591, 585), (578, 579, 589, 590), (589, 588, 594, 595), (591, 669, 677, 597), (667, 590, 596, 675), (586, 585, 592, 593), (590, 589, 595, 596), (585, 591, 597, 592), (581, 600, 601, 587), (580, 603, 602, 588), (718, 717, 604, 605), (605, 604, 607, 608), (604, 720, 721, 607), (606, 605, 608, 716), (556, 571, 710, 708), (592, 597, 711, 712), (568, 707, 708, 574), (562, 561, 698, 699), (576, 575, 709, 704), (645, 644, 620, 613), (614, 619, 618, 615), (609, 624, 623, 610), (616, 625, 626, 617), (611, 622, 621, 612), (642, 643, 619, 614), (615, 618, 625, 616), (610, 623, 622, 611), (622, 630, 629, 621), (625, 633, 634, 626), (624, 632, 631, 623), (619, 628, 627, 618), (623, 631, 630, 622), (618, 627, 633, 625), (628, 636, 635, 627), (613, 620, 643, 642), (612, 621, 644, 645), (725, 723, 638), (690, 689, 663, 656), (657, 662, 661, 658), (652, 667, 666, 653), (659, 668, 669, 660), (654, 665, 664, 655), (687, 688, 662, 657), (658, 661, 668, 659), (653, 666, 665, 654), (665, 673, 672, 664), (668, 676, 677, 669), (667, 675, 674, 666), (662, 671, 670, 661), (666, 674, 673, 665), (661, 670, 676, 668), (675, 680, 679, 674), (674, 679, 678, 673), (656, 663, 688, 687), (655, 664, 689, 690), (733, 731, 682), (688, 736, 671, 662), (684, 693, 692, 683), (597, 677, 681, 711), (714, 598, 717, 718), (729, 735, 732, 728), (715, 714, 718, 599), (730, 695, 735, 729), (593, 592, 712, 713), (680, 715, 599, 685), (711, 681, 686, 716), (596, 595, 714, 715), (683, 692, 691, 682), (569, 705, 575, 576), (699, 710, 562), (692, 735, 695, 691), (700, 567, 568, 705), (697, 696, 703, 704), (632, 565, 701, 702), (702, 701, 569, 706), (565, 564, 700, 701), (701, 700, 705, 569), (566, 634, 696, 697), (705, 568, 574, 575), (561, 566, 697, 698), (679, 684, 683, 678), (564, 563, 567, 700), (572, 556, 708, 707), (691, 695, 736, 734), (730, 671, 736), (685, 694, 693, 684), (575, 574, 577, 709), (693, 732, 735, 692), (663, 734, 736, 688), (733, 672, 731), (707, 568, 567), (698, 697, 704, 709), (707, 567, 563), (694, 686, 732, 693), (706, 569, 576, 649), (680, 685, 684, 679), (577, 710, 699), (682, 691, 734, 733), (574, 708, 710, 577), (695, 730, 736), (664, 672, 733, 689), (728, 732, 686, 681), (678, 683, 682, 731), (689, 733, 734, 663), (638, 646, 726, 725), (671, 730, 729, 670), (670, 729, 728, 676), (676, 728, 681, 677), (650, 636, 651), (648, 641, 727, 647), (673, 678, 731, 672), (646, 650, 651, 726), (649, 703, 641, 648), (635, 727, 641, 722), (636, 628, 651), (620, 726, 651, 643), (636, 650, 727, 635), (640, 648, 647, 639), (643, 651, 628, 619), (621, 629, 725, 644), (702, 706, 640, 724), (639, 647, 646, 638), (647, 727, 650, 646), (706, 649, 648, 640), (630, 637, 723, 629), (633, 722, 696, 634), (725, 629, 723), (637, 639, 638, 723), (724, 640, 639, 637), (631, 724, 637, 630), (627, 635, 722, 633), (722, 641, 703, 696), (632, 702, 724, 631), (644, 725, 726, 620), (607, 721, 713), (587, 601, 721, 720), (694, 606, 716, 686), (717, 719, 720, 604), (712, 711, 716, 608), (713, 721, 593), (713, 712, 608, 607), (719, 598, 594), (719, 717, 598), (601, 586, 593, 721), (599, 718, 605, 606), (675, 596, 715, 680), (588, 602, 719, 594), (685, 599, 606, 694), (739, 737, 741, 743), (748, 745, 749, 752), (740, 739, 743, 744), (748, 747, 742, 744), (737, 738, 742, 741), (746, 745, 743, 741), (747, 746, 741, 742), (747, 748, 752, 755, 754, 751), (745, 748, 744, 743), (756, 755, 752, 749), (754, 755, 759, 762), (746, 747, 751, 750), (753, 754, 762, 763), (738, 740, 744, 742), (755, 756, 757, 759), (750, 751, 754, 753), (746, 750, 753, 756, 749, 745), (764, 761, 760, 758), (737, 739, 740, 738), (759, 757, 758, 760), (761, 764, 763, 762), (762, 759, 760, 761), (757, 763, 764, 758), (756, 753, 763, 757)])
me_double_light_outlet.polygons.foreach_set('use_smooth', [True] * 691)
me_double_light_outlet.polygons.foreach_set('material_index', [1, 1, 1, 1, 1, 1, 1, 1, 1, 1, 1, 1, 1, 1, 1, 1, 1, 1, 1, 1, 1, 1, 1, 1, 1, 1, 1, 1, 1, 1, 1, 1, 1, 1, 1, 1, 1, 1, 1, 1, 1, 1, 1, 1, 1, 1, 1, 1, 1, 1, 1, 1, 1, 1, 1, 1, 1, 1, 1, 1, 1, 1, 1, 1, 1, 1, 1, 1, 1, 1, 1, 1, 1, 1, 1, 1, 1, 1, 1, 1, 1, 1, 1, 1, 1, 1, 1, 1, 0, 0, 0, 0, 0, 0, 0, 0, 0, 0, 0, 0, 0, 0, 0, 0, 0, 0, 0, 0, 0, 0, 0, 0, 0, 0, 0, 0, 0, 0, 0, 0, 0, 0, 0, 0, 0, 0, 0, 0, 0, 0, 2, 2, 2, 2, 0, 0, 0, 0, 0, 0, 0, 0, 0, 0, 0, 0, 0, 0, 0, 0, 0, 0, 0, 0, 0, 0, 0, 0, 0, 0, 0, 0, 0, 0, 0, 0, 0, 0, 0, 0, 0, 0, 0, 0, 0, 0, 2, 2, 2, 2, 0, 0, 0, 0, 0, 0, 0, 0, 0, 0, 0, 0, 0, 0, 0, 0, 0, 0, 0, 0, 0, 0, 0, 0, 0, 0, 0, 0, 0, 0, 0, 0, 0, 0, 0, 0, 0, 2, 2, 2, 2, 0, 0, 0, 0, 0, 0, 0, 0, 0, 0, 0, 0, 0, 0, 0, 0, 0, 0, 0, 0, 0, 0, 0, 0, 0, 0, 0, 0, 0, 0, 0, 0, 0, 0, 0, 0, 0, 0, 0, 0, 0, 0, 0, 0, 0, 0, 0, 2, 2, 2, 2, 0, 0, 0, 0, 0, 0, 0, 0, 0, 0, 1, 1, 1, 1, 1, 1, 1, 1, 1, 1, 1, 1, 1, 1, 1, 1, 1, 1, 1, 1, 1, 1, 1, 1, 1, 1, 1, 1, 1, 1, 1, 1, 1, 1, 1, 1, 1, 1, 1, 1, 1, 1, 1, 1, 1, 1, 1, 1, 1, 1, 1, 1, 1, 1, 1, 1, 1, 1, 1, 1, 1, 1, 1, 1, 1, 1, 1, 1, 1, 1, 1, 1, 1, 1, 1, 1, 1, 1, 1, 1, 1, 1, 1, 1, 1, 1, 1, 1, 1, 1, 1, 1, 1, 1, 1, 1, 1, 1, 1, 1, 1, 1, 1, 1, 1, 1, 1, 1, 1, 1, 1, 1, 1, 1, 1, 1, 1, 1, 1, 1, 1, 1, 1, 1, 1, 1, 1, 1, 1, 1, 1, 1, 1, 1, 1, 1, 1, 1, 1, 1, 1, 1, 1, 1, 1, 1, 1, 1, 1, 1, 1, 1, 1, 1, 1, 1, 1, 1, 1, 1, 1, 1, 1, 1, 1, 1, 1, 1, 1, 1, 1, 1, 1, 1, 1, 1, 0, 0, 0, 0, 0, 0, 0, 0, 0, 0, 0, 0, 0, 0, 0, 0, 0, 0, 0, 0, 0, 0, 0, 0, 0, 0, 0, 0, 0, 0, 0, 0, 0, 1, 1, 1, 1, 1, 1, 1, 1, 1, 1, 1, 1, 1, 1, 1, 1, 1, 1, 1, 1, 1, 1, 1, 1, 1, 1, 1, 1, 1, 1, 1, 1, 1, 1, 1, 1, 1, 1, 1, 1, 1, 1, 1, 1, 1, 1, 1, 1, 1, 1, 1, 1, 1, 1, 1, 1, 1, 1, 1, 1, 1, 1, 1, 1, 1, 1, 1, 1, 1, 1, 1, 1, 1, 1, 1, 1, 1, 1, 1, 1, 1, 1, 1, 1, 1, 1, 1, 1, 1, 1, 1, 1, 1, 1, 1, 1, 1, 1, 1, 1, 1, 1, 1, 1, 1, 1, 1, 1, 1, 1, 1, 1, 1, 1, 1, 1, 1, 1, 1, 1, 1, 1, 1, 1, 1, 1, 1, 1, 1, 1, 1, 1, 1, 1, 1, 1, 1, 1, 1, 1, 1, 1, 1, 1, 1, 1, 1, 1, 1, 1, 1, 1, 1, 1, 1, 1, 1, 1, 1, 1, 1, 1, 1, 1, 1, 1, 1, 1, 1, 1, 1, 1, 1, 1, 1, 1, 0, 0, 0, 0, 0, 0, 0, 0, 0, 0, 0, 0, 0, 0, 0, 0, 0, 0, 0, 0, 0, 0, 0, 0])
me_double_light_outlet.materials.append(mat_gloss_white_plastic)
me_double_light_outlet.materials.append(mat_stainless_steel)
me_double_light_outlet.materials.append(mat_black_plastic)
me_double_light_outlet.use_remesh_preserve_volume = False
me_double_light_outlet.use_remesh_preserve_attributes = False
me_double_light_outlet.use_mirror_vertex_groups = False
me_double_light_outlet.update()

# ---- objects
ob_combo_3_gang = bpy.data.objects.new('Combo 3-Gang', me_double_light_outlet)

# ---- transforms, parenting, visibility, modifiers, constraints
ob_combo_3_gang.location = (0.0, 0.0, 0.0)
ob_combo_3_gang.lineart.crease_threshold = 0.0
_m = ob_combo_3_gang.modifiers.new('EdgeSplit', 'EDGE_SPLIT')

# ---- collection membership
col_collection_1.objects.link(ob_combo_3_gang)

# ---- scene / render settings (as saved in the file)
scene.frame_start = 1; scene.frame_end = 250; scene.frame_set(1)
scene.render.engine = 'CYCLES'
scene.render.resolution_percentage = 50
scene.render.dither_intensity = 0.0
scene.cycles.use_denoising = False
scene.cycles.samples = 10
scene.cycles.sampling_pattern = 'TABULATED_SOBOL'
scene.cycles.light_sampling_threshold = 0.0
scene.cycles.use_adaptive_sampling = False
scene.cycles.use_light_tree = False
scene.cycles.caustics_reflective = False
scene.cycles.caustics_refractive = False
scene.cycles.blur_glossy = 0.0
scene.cycles.max_bounces = 6
scene.cycles.transmission_bounces = 6
scene.cycles.transparent_max_bounces = 6
scene.cycles.pixel_filter_type = 'GAUSSIAN'
scene.cycles.sample_clamp_indirect = 0.0
scene.view_settings.view_transform = 'Standard'
bpy.context.view_layer.update()

# ---- added for rendering (the .blend has no active camera and no usable light): camera, sun
cam_auto = bpy.data.cameras.new('AutoCamera')
cam_auto.lens = 50.0
cam_auto.sensor_width = 36.0
cam_auto.clip_end = 1000.0
ob_auto_camera = bpy.data.objects.new('AutoCamera', cam_auto)
scene.collection.objects.link(ob_auto_camera)
ob_auto_camera.location = (0.265055, -0.229674, 0.205186)
ob_auto_camera.rotation_euler = (1.09748, -7.21219e-08, 0.694738)
scene.camera = ob_auto_camera
light_auto_sun = bpy.data.lights.new('AutoSun', 'SUN')
light_auto_sun.energy = 3.0
light_auto_sun.angle = 0.0523599
ob_auto_sun = bpy.data.objects.new('AutoSun', light_auto_sun)
scene.collection.objects.link(ob_auto_sun)
ob_auto_sun.rotation_euler = (0.872665, 0.174533, 0.523599)
bpy.context.view_layer.update()
